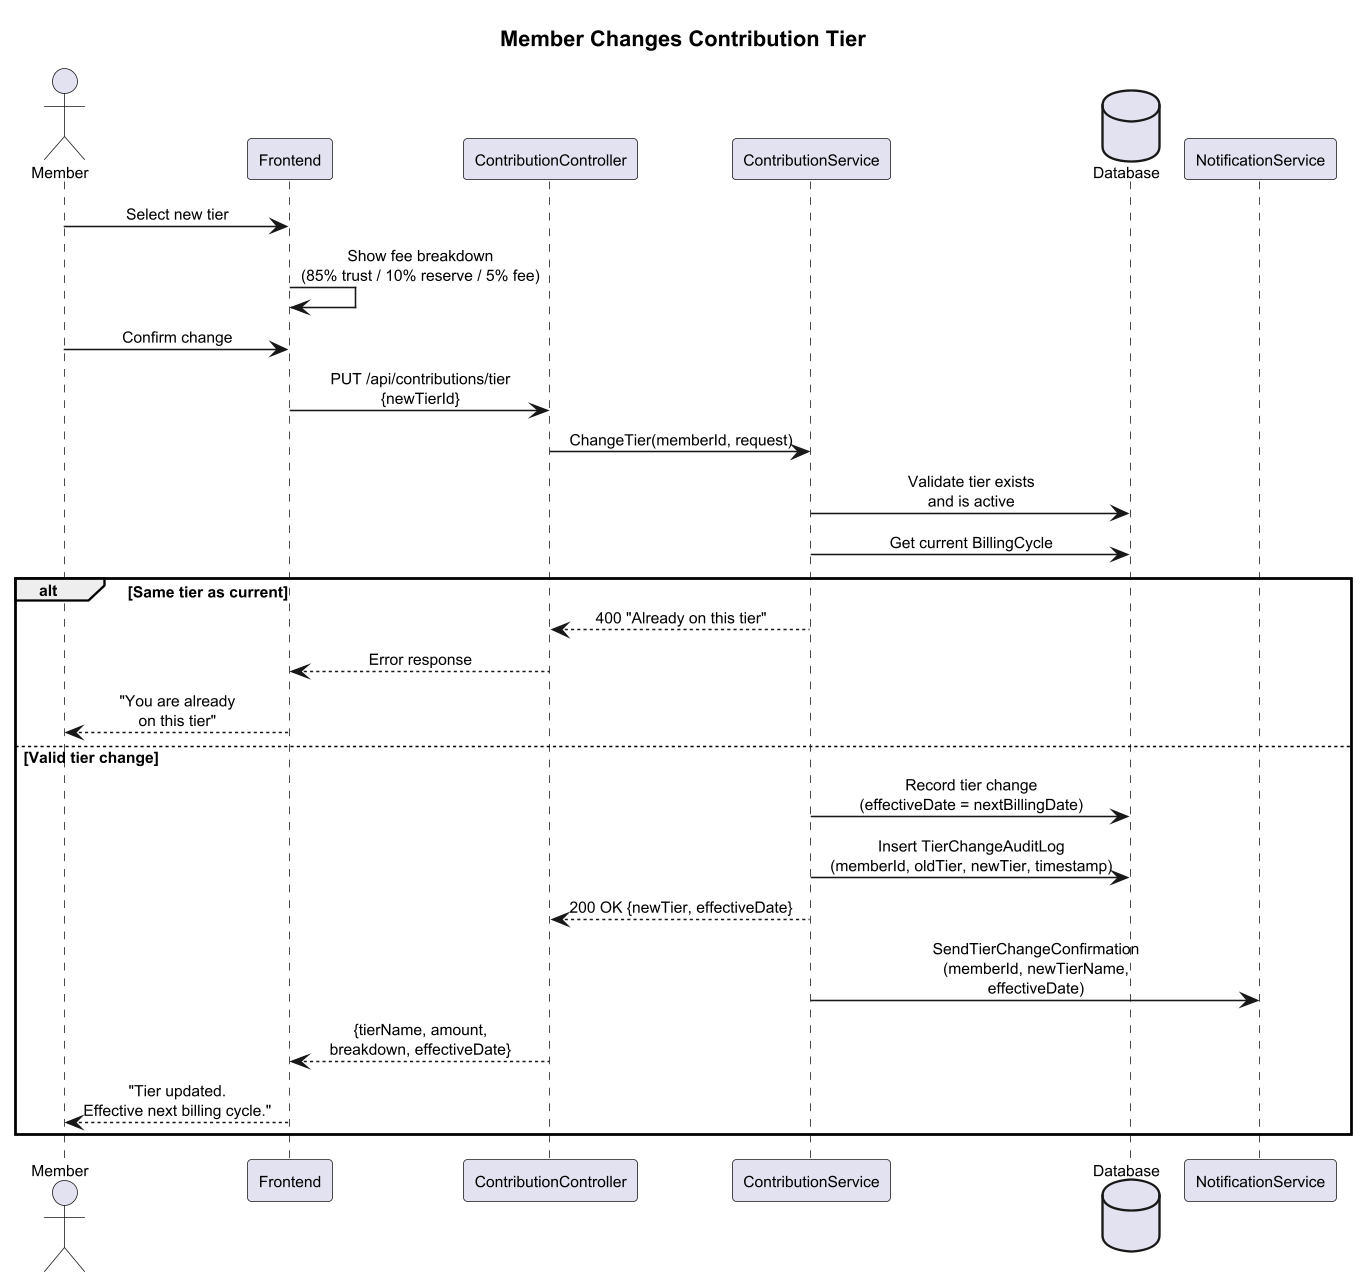

The diagram above was rendered by PlantUML. Its source (embedded in the PNG):
@startuml sequence-change-tier
skinparam dpi 150
skinparam defaultFontSize 10
skinparam sequenceMessageAlign center

title Member Changes Contribution Tier

actor Member
participant "Frontend" as FE
participant "ContributionController" as CC
participant "ContributionService" as CS
database "Database" as DB
participant "NotificationService" as NS

Member -> FE : Select new tier
FE -> FE : Show fee breakdown\n(85% trust / 10% reserve / 5% fee)
Member -> FE : Confirm change

FE -> CC : PUT /api/contributions/tier\n{newTierId}
CC -> CS : ChangeTier(memberId, request)

CS -> DB : Validate tier exists\nand is active
CS -> DB : Get current BillingCycle

alt Same tier as current
  CS --> CC : 400 "Already on this tier"
  CC --> FE : Error response
  FE --> Member : "You are already\non this tier"
else Valid tier change
  CS -> DB : Record tier change\n(effectiveDate = nextBillingDate)
  CS -> DB : Insert TierChangeAuditLog\n(memberId, oldTier, newTier, timestamp)
  CS --> CC : 200 OK {newTier, effectiveDate}

  CS -> NS : SendTierChangeConfirmation\n(memberId, newTierName,\neffectiveDate)

  CC --> FE : {tierName, amount,\nbreakdown, effectiveDate}
  FE --> Member : "Tier updated.\nEffective next billing cycle."
end

@enduml